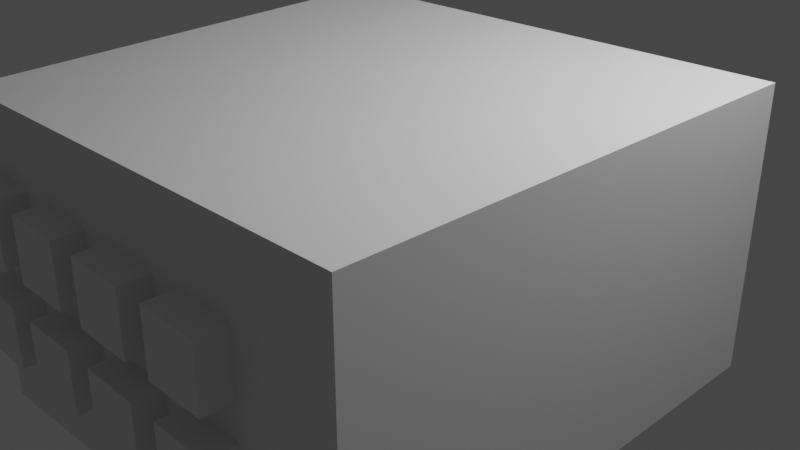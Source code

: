 # Source: testjan26.blend  (saved by Blender 2.91.10; exported with 4.5.12 LTS)
import bpy
from mathutils import Matrix  # noqa: F401  (used for matrix-valued properties, if any)

bpy.ops.wm.read_factory_settings(use_empty=True)
scene = bpy.context.scene
scene.name = 'Scene'

# ---- collections
col_collection = bpy.data.collections.new('Collection'); scene.collection.children.link(col_collection)

# ---- materials (node trees are filled in below, after node groups)
mat_material = bpy.data.materials.new('Material')
mat_material.alpha_threshold = 0.0
mat_material.use_transparent_shadow = False
mat_material.line_color = (0.0, 0.0, 0.0, 1.0)

# ---- material node trees
mat_material.use_nodes = True; mat_material.node_tree.nodes.clear()
_N = mat_material.node_tree.nodes; _L = mat_material.node_tree.links
n0 = _N.new('ShaderNodeOutputMaterial'); n0.name = 'Material Output'; n0.location = (300, 300)
n1 = _N.new('ShaderNodeBsdfPrincipled'); n1.name = 'Principled BSDF'; n1.location = (10, 300)
n1.distribution = 'GGX'
n1.subsurface_method = 'BURLEY'
n1.inputs[2].default_value = 0.4
n1.inputs[3].default_value = 1.45
n1.inputs[27].default_value = (0.0, 0.0, 0.0, 1.0)
n1.inputs[28].default_value = 1.0
_L.new(n1.outputs[0], n0.inputs[0])
n0.is_active_output = True

# ---- world
world_world = bpy.data.worlds.new('World'); scene.world = world_world
world_world.use_nodes = True; world_world.node_tree.nodes.clear()
_N = world_world.node_tree.nodes; _L = world_world.node_tree.links
n0 = _N.new('ShaderNodeOutputWorld'); n0.name = 'World Output'; n0.location = (300, 300)
n1 = _N.new('ShaderNodeBackground'); n1.name = 'Background'; n1.location = (10, 300)
n1.inputs[0].default_value = (0.05088, 0.05088, 0.05088, 1.0)
_L.new(n1.outputs[0], n0.inputs[0])
n0.is_active_output = True
world_world.color = (0.05088, 0.05088, 0.05088)
world_world.use_sun_shadow = False
world_world.sun_shadow_jitter_overblur = 0.0

# ---- cameras
cam_camera = bpy.data.cameras.new('Camera')
cam_camera.clip_end = 100.0
cam_camera.ortho_scale = 7.314

# ---- lights
light_light = bpy.data.lights.new('Light', 'POINT')
light_light.transmission_factor = 0.0
light_light.energy = 1000.0
light_light.shadow_soft_size = 0.1
light_light.shadow_maximum_resolution = 0.006
light_light.use_absolute_resolution = True

# ---- meshes
me_cube = bpy.data.meshes.new('Cube')
me_cube.from_pydata([(3.261, 1.0, 1.743), (3.261, 1.0, -1.0), (3.006, -3.712, 1.78), (3.006, -3.712, -1.134), (-1.42, 0.924, 1.714), (-1.42, 0.924, -1.181), (-1.643, -3.461, 1.668), (-1.643, -3.461, -1.398)], [], [(0, 4, 6, 2), (3, 2, 6, 7), (7, 6, 4, 5), (5, 1, 3, 7), (1, 0, 2, 3), (5, 4, 0, 1)])
_uv = me_cube.uv_layers.new(name='UVMap')
_uv.uv.foreach_set('vector', [0.625, 0.5, 0.875, 0.5, 0.875, 0.75, 0.625, 0.75, 0.375, 0.75, 0.625, 0.75, 0.625, 1.0, 0.375, 1.0, 0.375, 0.0, 0.625, 0.0, 0.625, 0.25, 0.375, 0.25, 0.125, 0.5, 0.375, 0.5, 0.375, 0.75, 0.125, 0.75, 0.375, 0.5, 0.625, 0.5, 0.625, 0.75, 0.375, 0.75, 0.375, 0.25, 0.625, 0.25, 0.625, 0.5, 0.375, 0.5])
me_cube.materials.append(mat_material)
me_cube.use_remesh_preserve_volume = False
me_cube.use_remesh_preserve_attributes = False
me_cube.use_mirror_vertex_groups = False
me_cube.update()
me_cube_002 = bpy.data.meshes.new('Cube.002')
me_cube_002.from_pydata([(-1.0, -1.0, -1.0), (-1.0, -1.0, 1.0), (-1.0, 1.0, -1.0), (-1.0, 1.0, 1.0), (1.0, -1.0, -1.0), (1.0, -1.0, 1.0), (1.0, 1.0, -1.0), (1.0, 1.0, 1.0), (-0.9975, -1.0, -4.118), (-0.9975, -1.0, -2.118), (-0.9975, 0.9999, -4.118), (-0.9975, 0.9999, -2.118), (1.002, -1.0, -4.118), (1.002, -1.0, -2.118), (1.002, 0.9999, -4.118), (1.002, 0.9999, -2.118)], [], [(0, 1, 3, 2), (2, 3, 7, 6), (6, 7, 5, 4), (4, 5, 1, 0), (2, 6, 4, 0), (7, 3, 1, 5), (8, 9, 11, 10), (10, 11, 15, 14), (14, 15, 13, 12), (12, 13, 9, 8), (10, 14, 12, 8), (15, 11, 9, 13)])
_uv = me_cube_002.uv_layers.new(name='UVMap')
_uv.uv.foreach_set('vector', [0.375, 0.0, 0.625, 0.0, 0.625, 0.25, 0.375, 0.25, 0.375, 0.25, 0.625, 0.25, 0.625, 0.5, 0.375, 0.5, 0.375, 0.5, 0.625, 0.5, 0.625, 0.75, 0.375, 0.75, 0.375, 0.75, 0.625, 0.75, 0.625, 1.0, 0.375, 1.0, 0.125, 0.5, 0.375, 0.5, 0.375, 0.75, 0.125, 0.75, 0.625, 0.5, 0.875, 0.5, 0.875, 0.75, 0.625, 0.75, 0.375, 0.0, 0.625, 0.0, 0.625, 0.25, 0.375, 0.25, 0.375, 0.25, 0.625, 0.25, 0.625, 0.5, 0.375, 0.5, 0.375, 0.5, 0.625, 0.5, 0.625, 0.75, 0.375, 0.75, 0.375, 0.75, 0.625, 0.75, 0.625, 1.0, 0.375, 1.0, 0.125, 0.5, 0.375, 0.5, 0.375, 0.75, 0.125, 0.75, 0.625, 0.5, 0.875, 0.5, 0.875, 0.75, 0.625, 0.75])
me_cube_002.use_remesh_fix_poles = True
me_cube_002.use_remesh_preserve_attributes = False
me_cube_002.use_mirror_vertex_groups = False
me_cube_002.update()

# ---- objects
ob_cube = bpy.data.objects.new('Cube', me_cube)
ob_light = bpy.data.objects.new('Light', light_light)
ob_camera = bpy.data.objects.new('Camera', cam_camera)
ob_cube_002 = bpy.data.objects.new('Cube.002', me_cube_002)

# ---- transforms, parenting, visibility, modifiers, constraints
ob_cube.location = (0.0, 0.0, 0.23)
ob_cube.rotation_euler = (0.0, -0.0, 0.05758)
ob_cube.lock_rotations_4d = False
ob_cube.empty_display_type = 'ARROWS'
ob_cube.lineart.crease_threshold = 0.0
ob_light.location = (4.076, 1.005, 5.904)
ob_light.rotation_euler = (0.6503, 0.05522, 1.866)
ob_light.lock_rotations_4d = False
ob_light.empty_display_type = 'ARROWS'
ob_light.color = (0.0, 0.0, 0.0, 0.0)
ob_light.lineart.crease_threshold = 0.0
ob_camera.location = (7.359, -6.926, 4.958)
ob_camera.rotation_euler = (1.109, 0.0, 0.8149)
ob_camera.lock_rotations_4d = False
ob_camera.empty_display_type = 'ARROWS'
ob_camera.color = (0.0, 0.0, 0.0, 0.0)
ob_camera.display_type = 'WIRE'
ob_camera.lineart.crease_threshold = 0.0
ob_cube_002.location = (-0.8984, -3.523, 0.9168)
ob_cube_002.scale = (0.3072, 0.3072, 0.3072)
ob_cube_002.lineart.crease_threshold = 0.0
_m = ob_cube_002.modifiers.new('Array', 'ARRAY')
_m.count = 4
_m.relative_offset_displace = (1.5, -3.725e-09, 0.0)

# ---- collection membership
col_collection.objects.link(ob_cube)
col_collection.objects.link(ob_light)
col_collection.objects.link(ob_camera)
col_collection.objects.link(ob_cube_002)

# ---- scene / render settings (as saved in the file)
scene.camera = ob_camera
scene.frame_start = 1; scene.frame_end = 250; scene.frame_set(1)
scene.render.engine = 'BLENDER_EEVEE_NEXT'
scene.cycles.use_denoising = False
scene.cycles.samples = 128
scene.cycles.sampling_pattern = 'TABULATED_SOBOL'
scene.cycles.use_adaptive_sampling = False
scene.cycles.use_light_tree = False
scene.view_settings.view_transform = 'Filmic'
bpy.context.view_layer.update()
